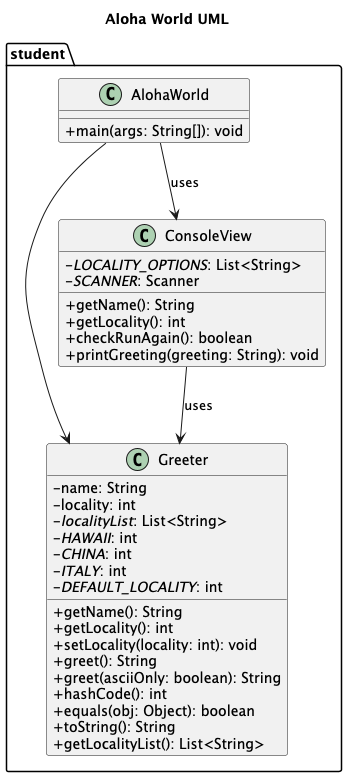

The diagram above was rendered by PlantUML. Its source (embedded in the PNG):
@startuml
skinparam classAttributeIconSize 0
title Aloha World UML
package student {
    class Greeter {
        - name: String
        - locality: int
        - <i>localityList</i>: List<String>
        - <i>HAWAII</i>: int
        - <i>CHINA</i>: int
        - <i>ITALY</i>: int
        - <i>DEFAULT_LOCALITY</i>: int

        + getName(): String
        + getLocality(): int
        + setLocality(locality: int): void
        + greet(): String
        + greet(asciiOnly: boolean): String
        + hashCode(): int
        + equals(obj: Object): boolean
        + toString(): String
        + getLocalityList(): List<String>
    }

    class ConsoleView {
        - <i>LOCALITY_OPTIONS</i>: List<String>
        - <i>SCANNER</i>: Scanner
        + getName(): String
        + getLocality(): int
        + checkRunAgain(): boolean
        + printGreeting(greeting: String): void
    }

    class AlohaWorld {
        + main(args: String[]): void
    }
}


AlohaWorld --> Greeter
AlohaWorld --> ConsoleView : uses
ConsoleView --> Greeter : uses
@enduml